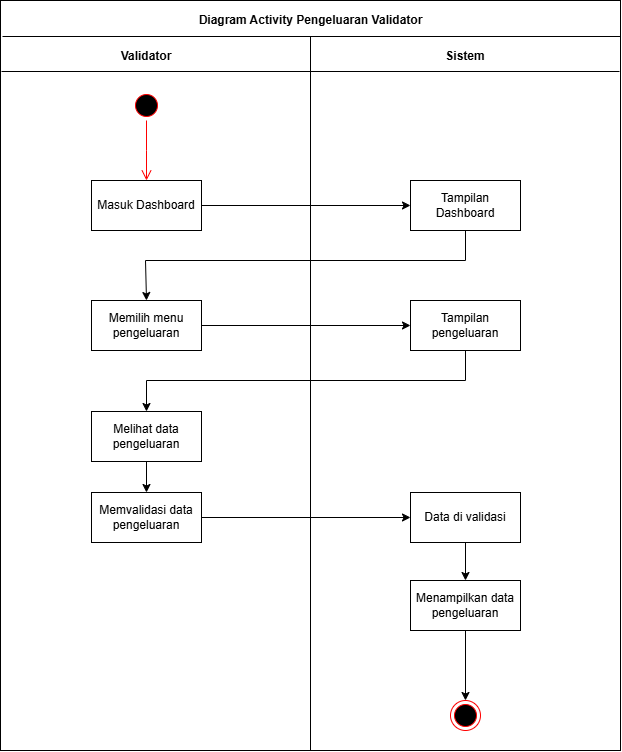

The diagram above was exported from draw.io. Its source (the exported page's mxGraphModel, read from the mxfile embedded in the PNG):
<mxGraphModel dx="766" dy="996" grid="1" gridSize="10" guides="1" tooltips="1" connect="1" arrows="1" fold="1" page="1" pageScale="1" pageWidth="850" pageHeight="1100" math="0" shadow="0">
  <root>
    <mxCell id="0" />
    <mxCell id="1" parent="0" />
    <mxCell id="W4px1tFH0ywV4W8vCh8Z-1" value="" style="rounded=0;whiteSpace=wrap;html=1;" vertex="1" parent="1">
      <mxGeometry x="140" y="120" width="620" height="750" as="geometry" />
    </mxCell>
    <mxCell id="W4px1tFH0ywV4W8vCh8Z-2" value="" style="endArrow=none;html=1;rounded=0;" edge="1" parent="1">
      <mxGeometry width="50" height="50" relative="1" as="geometry">
        <mxPoint x="142" y="156" as="sourcePoint" />
        <mxPoint x="760" y="156" as="targetPoint" />
      </mxGeometry>
    </mxCell>
    <mxCell id="W4px1tFH0ywV4W8vCh8Z-3" value="" style="endArrow=none;html=1;rounded=0;" edge="1" parent="1">
      <mxGeometry width="50" height="50" relative="1" as="geometry">
        <mxPoint x="141" y="191" as="sourcePoint" />
        <mxPoint x="759" y="191" as="targetPoint" />
      </mxGeometry>
    </mxCell>
    <mxCell id="W4px1tFH0ywV4W8vCh8Z-4" value="" style="endArrow=none;html=1;rounded=0;entryX=0.5;entryY=1;entryDx=0;entryDy=0;" edge="1" parent="1" target="W4px1tFH0ywV4W8vCh8Z-1">
      <mxGeometry width="50" height="50" relative="1" as="geometry">
        <mxPoint x="450" y="156" as="sourcePoint" />
        <mxPoint x="449.9999999999999" y="836.0000000000002" as="targetPoint" />
      </mxGeometry>
    </mxCell>
    <mxCell id="W4px1tFH0ywV4W8vCh8Z-5" value="&lt;b&gt;Diagram Activity Pengeluaran Validator&lt;/b&gt;" style="text;html=1;align=center;verticalAlign=middle;whiteSpace=wrap;rounded=0;" vertex="1" parent="1">
      <mxGeometry x="329" y="125" width="243" height="30" as="geometry" />
    </mxCell>
    <mxCell id="W4px1tFH0ywV4W8vCh8Z-6" value="&lt;b&gt;Validator&lt;/b&gt;" style="text;html=1;align=center;verticalAlign=middle;whiteSpace=wrap;rounded=0;" vertex="1" parent="1">
      <mxGeometry x="256" y="161" width="60" height="30" as="geometry" />
    </mxCell>
    <mxCell id="W4px1tFH0ywV4W8vCh8Z-7" value="&lt;b&gt;Sistem&lt;/b&gt;" style="text;html=1;align=center;verticalAlign=middle;whiteSpace=wrap;rounded=0;" vertex="1" parent="1">
      <mxGeometry x="575" y="161" width="60" height="30" as="geometry" />
    </mxCell>
    <mxCell id="W4px1tFH0ywV4W8vCh8Z-8" value="Masuk Dashboard" style="html=1;whiteSpace=wrap;" vertex="1" parent="1">
      <mxGeometry x="231" y="300" width="110" height="50" as="geometry" />
    </mxCell>
    <mxCell id="W4px1tFH0ywV4W8vCh8Z-9" value="" style="ellipse;html=1;shape=startState;fillColor=#000000;strokeColor=#ff0000;" vertex="1" parent="1">
      <mxGeometry x="271" y="210" width="30" height="30" as="geometry" />
    </mxCell>
    <mxCell id="W4px1tFH0ywV4W8vCh8Z-10" value="" style="edgeStyle=orthogonalEdgeStyle;html=1;verticalAlign=bottom;endArrow=open;endSize=8;strokeColor=#ff0000;rounded=0;" edge="1" parent="1" source="W4px1tFH0ywV4W8vCh8Z-9">
      <mxGeometry relative="1" as="geometry">
        <mxPoint x="286" y="300" as="targetPoint" />
      </mxGeometry>
    </mxCell>
    <mxCell id="W4px1tFH0ywV4W8vCh8Z-11" value="Tampilan Dashboard" style="html=1;whiteSpace=wrap;" vertex="1" parent="1">
      <mxGeometry x="550" y="300" width="110" height="50" as="geometry" />
    </mxCell>
    <mxCell id="W4px1tFH0ywV4W8vCh8Z-12" value="Memilih menu pengeluaran" style="html=1;whiteSpace=wrap;" vertex="1" parent="1">
      <mxGeometry x="231" y="420" width="110" height="50" as="geometry" />
    </mxCell>
    <mxCell id="W4px1tFH0ywV4W8vCh8Z-13" value="Tampilan pengeluaran" style="html=1;whiteSpace=wrap;" vertex="1" parent="1">
      <mxGeometry x="550" y="420" width="110" height="50" as="geometry" />
    </mxCell>
    <mxCell id="W4px1tFH0ywV4W8vCh8Z-14" value="" style="ellipse;html=1;shape=endState;fillColor=#000000;strokeColor=#ff0000;" vertex="1" parent="1">
      <mxGeometry x="590" y="820" width="30" height="30" as="geometry" />
    </mxCell>
    <mxCell id="W4px1tFH0ywV4W8vCh8Z-15" value="" style="endArrow=classic;html=1;rounded=0;exitX=1;exitY=0.5;exitDx=0;exitDy=0;entryX=0;entryY=0.5;entryDx=0;entryDy=0;" edge="1" parent="1" source="W4px1tFH0ywV4W8vCh8Z-8" target="W4px1tFH0ywV4W8vCh8Z-11">
      <mxGeometry width="50" height="50" relative="1" as="geometry">
        <mxPoint x="515" y="620" as="sourcePoint" />
        <mxPoint x="565" y="570" as="targetPoint" />
      </mxGeometry>
    </mxCell>
    <mxCell id="W4px1tFH0ywV4W8vCh8Z-16" value="" style="endArrow=classic;html=1;rounded=0;exitX=0.5;exitY=1;exitDx=0;exitDy=0;entryX=0.5;entryY=0;entryDx=0;entryDy=0;" edge="1" parent="1" source="W4px1tFH0ywV4W8vCh8Z-11" target="W4px1tFH0ywV4W8vCh8Z-12">
      <mxGeometry width="50" height="50" relative="1" as="geometry">
        <mxPoint x="351" y="335" as="sourcePoint" />
        <mxPoint x="560" y="335" as="targetPoint" />
        <Array as="points">
          <mxPoint x="605" y="380" />
          <mxPoint x="285" y="380" />
        </Array>
      </mxGeometry>
    </mxCell>
    <mxCell id="W4px1tFH0ywV4W8vCh8Z-17" value="" style="endArrow=classic;html=1;rounded=0;exitX=1;exitY=0.5;exitDx=0;exitDy=0;entryX=0;entryY=0.5;entryDx=0;entryDy=0;" edge="1" parent="1" source="W4px1tFH0ywV4W8vCh8Z-12" target="W4px1tFH0ywV4W8vCh8Z-13">
      <mxGeometry width="50" height="50" relative="1" as="geometry">
        <mxPoint x="351" y="335" as="sourcePoint" />
        <mxPoint x="560" y="335" as="targetPoint" />
      </mxGeometry>
    </mxCell>
    <mxCell id="W4px1tFH0ywV4W8vCh8Z-18" value="Melihat data pengeluaran" style="html=1;whiteSpace=wrap;" vertex="1" parent="1">
      <mxGeometry x="231" y="531" width="110" height="50" as="geometry" />
    </mxCell>
    <mxCell id="W4px1tFH0ywV4W8vCh8Z-19" value="Data di validasi" style="html=1;whiteSpace=wrap;" vertex="1" parent="1">
      <mxGeometry x="550" y="612" width="110" height="50" as="geometry" />
    </mxCell>
    <mxCell id="W4px1tFH0ywV4W8vCh8Z-20" value="Menampilkan data pengeluaran" style="html=1;whiteSpace=wrap;" vertex="1" parent="1">
      <mxGeometry x="550" y="700" width="110" height="50" as="geometry" />
    </mxCell>
    <mxCell id="W4px1tFH0ywV4W8vCh8Z-21" value="" style="endArrow=classic;html=1;rounded=0;exitX=0.5;exitY=1;exitDx=0;exitDy=0;entryX=0.5;entryY=0;entryDx=0;entryDy=0;" edge="1" parent="1" source="W4px1tFH0ywV4W8vCh8Z-13" target="W4px1tFH0ywV4W8vCh8Z-18">
      <mxGeometry width="50" height="50" relative="1" as="geometry">
        <mxPoint x="351" y="455" as="sourcePoint" />
        <mxPoint x="560" y="455" as="targetPoint" />
        <Array as="points">
          <mxPoint x="605" y="500" />
          <mxPoint x="286" y="500" />
        </Array>
      </mxGeometry>
    </mxCell>
    <mxCell id="W4px1tFH0ywV4W8vCh8Z-22" value="" style="endArrow=classic;html=1;rounded=0;exitX=0.5;exitY=1;exitDx=0;exitDy=0;entryX=0.5;entryY=0;entryDx=0;entryDy=0;" edge="1" parent="1" source="W4px1tFH0ywV4W8vCh8Z-18" target="W4px1tFH0ywV4W8vCh8Z-24">
      <mxGeometry width="50" height="50" relative="1" as="geometry">
        <mxPoint x="296" y="480" as="sourcePoint" />
        <mxPoint x="286.0000000000001" y="616" as="targetPoint" />
      </mxGeometry>
    </mxCell>
    <mxCell id="W4px1tFH0ywV4W8vCh8Z-23" value="" style="endArrow=classic;html=1;rounded=0;entryX=0.5;entryY=0;entryDx=0;entryDy=0;exitX=0.5;exitY=1;exitDx=0;exitDy=0;" edge="1" parent="1" source="W4px1tFH0ywV4W8vCh8Z-20" target="W4px1tFH0ywV4W8vCh8Z-14">
      <mxGeometry width="50" height="50" relative="1" as="geometry">
        <mxPoint x="615" y="880" as="sourcePoint" />
        <mxPoint x="615" y="920" as="targetPoint" />
      </mxGeometry>
    </mxCell>
    <mxCell id="W4px1tFH0ywV4W8vCh8Z-24" value="Memvalidasi data pengeluaran" style="html=1;whiteSpace=wrap;" vertex="1" parent="1">
      <mxGeometry x="231" y="612" width="110" height="50" as="geometry" />
    </mxCell>
    <mxCell id="W4px1tFH0ywV4W8vCh8Z-25" value="" style="endArrow=classic;html=1;rounded=0;exitX=1;exitY=0.5;exitDx=0;exitDy=0;entryX=0;entryY=0.5;entryDx=0;entryDy=0;" edge="1" parent="1" source="W4px1tFH0ywV4W8vCh8Z-24" target="W4px1tFH0ywV4W8vCh8Z-19">
      <mxGeometry width="50" height="50" relative="1" as="geometry">
        <mxPoint x="296" y="591" as="sourcePoint" />
        <mxPoint x="296" y="622" as="targetPoint" />
      </mxGeometry>
    </mxCell>
    <mxCell id="W4px1tFH0ywV4W8vCh8Z-26" value="" style="endArrow=classic;html=1;rounded=0;exitX=0.5;exitY=1;exitDx=0;exitDy=0;entryX=0.5;entryY=0;entryDx=0;entryDy=0;" edge="1" parent="1" source="W4px1tFH0ywV4W8vCh8Z-19" target="W4px1tFH0ywV4W8vCh8Z-20">
      <mxGeometry width="50" height="50" relative="1" as="geometry">
        <mxPoint x="351" y="647" as="sourcePoint" />
        <mxPoint x="560" y="647" as="targetPoint" />
      </mxGeometry>
    </mxCell>
  </root>
</mxGraphModel>